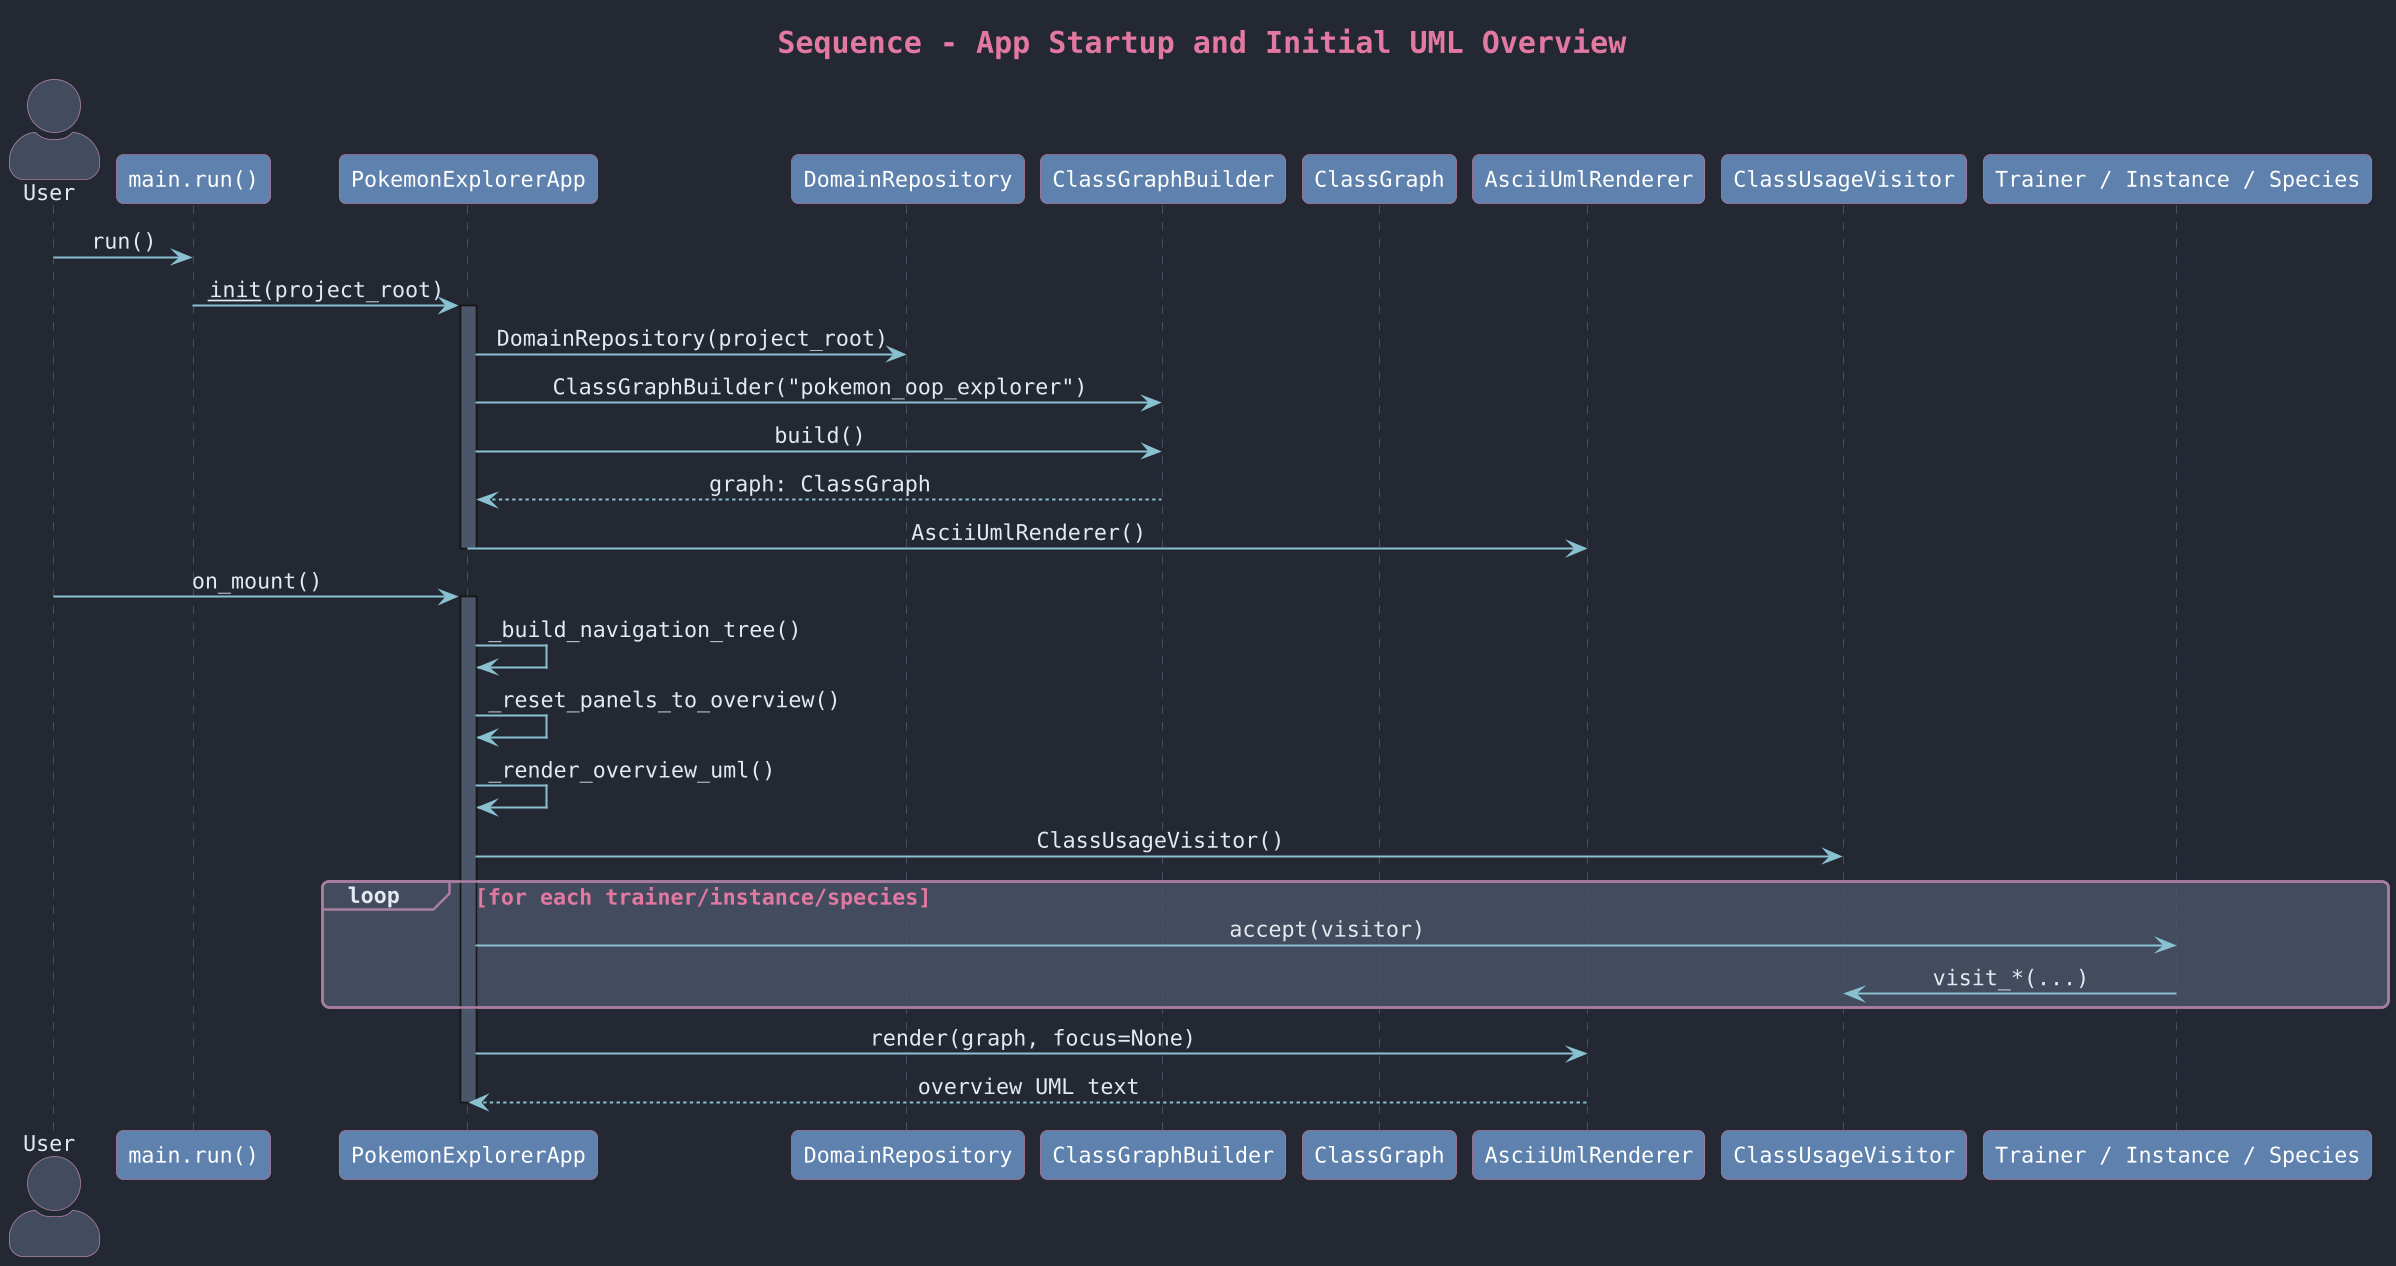

The diagram above was rendered by PlantUML. Its source (embedded in the PNG):
@startuml seq_1_app_startup
!include ../../_theme.iuml

title Sequence - App Startup and Initial UML Overview

actor User
participant "main.run()" as Main
participant "PokemonExplorerApp" as App
participant "DomainRepository" as Repo
participant "ClassGraphBuilder" as Builder
participant "ClassGraph" as Graph
participant "AsciiUmlRenderer" as Renderer
participant "ClassUsageVisitor" as Visitor
participant "Trainer / Instance / Species" as DomainObject

User -> Main: run()
Main -> App: __init__(project_root)
activate App
App -> Repo: DomainRepository(project_root)
App -> Builder: ClassGraphBuilder("pokemon_oop_explorer")
App -> Builder: build()
Builder --> App: graph: ClassGraph
App -> Renderer: AsciiUmlRenderer()
deactivate App

User -> App: on_mount()
activate App
App -> App: _build_navigation_tree()
App -> App: _reset_panels_to_overview()
App -> App: _render_overview_uml()
App -> Visitor: ClassUsageVisitor()
loop for each trainer/instance/species
  App -> DomainObject: accept(visitor)
  DomainObject -> Visitor: visit_*(...)
end
App -> Renderer: render(graph, focus=None)
Renderer --> App: overview UML text
deactivate App

@enduml